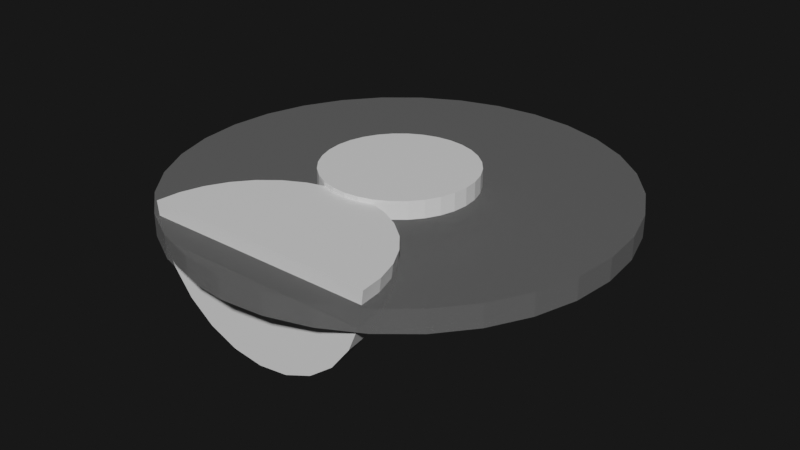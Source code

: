 # Source: Player_Icon.blend  (saved by Blender 2.90.8; exported with 4.5.12 LTS)
import bpy
from mathutils import Matrix  # noqa: F401  (used for matrix-valued properties, if any)

bpy.ops.wm.read_factory_settings(use_empty=True)
scene = bpy.context.scene
scene.name = 'Scene'

# ---- collections
col_collection = bpy.data.collections.new('Collection'); scene.collection.children.link(col_collection)

# ---- materials (node trees are filled in below, after node groups)
mat_material_001 = bpy.data.materials.new('Material.001')
mat_material_001.use_transparent_shadow = False
mat_material_002 = bpy.data.materials.new('Material.002')
mat_material_002.use_transparent_shadow = False

# ---- material node trees
mat_material_001.use_nodes = True; mat_material_001.node_tree.nodes.clear()
_N = mat_material_001.node_tree.nodes; _L = mat_material_001.node_tree.links
n0 = _N.new('ShaderNodeBsdfPrincipled'); n0.name = 'Principled BSDF'; n0.location = (10, 300)
n0.distribution = 'GGX'
n0.subsurface_method = 'BURLEY'
n0.inputs[3].default_value = 1.45
n0.inputs[4].default_value = 0.1
n0.inputs[27].default_value = (0.07658, 0.07658, 0.07658, 1.0)
n0.inputs[28].default_value = 1.0
n1 = _N.new('ShaderNodeOutputMaterial'); n1.name = 'Material Output'; n1.location = (300, 300)
_L.new(n0.outputs[0], n1.inputs[0])
n1.is_active_output = True
mat_material_002.use_nodes = True; mat_material_002.node_tree.nodes.clear()
_N = mat_material_002.node_tree.nodes; _L = mat_material_002.node_tree.links
n0 = _N.new('ShaderNodeBsdfPrincipled'); n0.name = 'Principled BSDF'; n0.location = (10, 300)
n0.distribution = 'GGX'
n0.subsurface_method = 'BURLEY'
n0.inputs[3].default_value = 1.45
n0.inputs[27].default_value = (0.0, 0.0, 0.0, 1.0)
n0.inputs[28].default_value = 1.0
n1 = _N.new('ShaderNodeOutputMaterial'); n1.name = 'Material Output'; n1.location = (300, 300)
_L.new(n0.outputs[0], n1.inputs[0])
n1.is_active_output = True

# ---- world
world_world = bpy.data.worlds.new('World'); scene.world = world_world
world_world.use_nodes = True; world_world.node_tree.nodes.clear()
_N = world_world.node_tree.nodes; _L = world_world.node_tree.links
n0 = _N.new('ShaderNodeOutputWorld'); n0.name = 'World Output'; n0.location = (300, 300)
n1 = _N.new('ShaderNodeBackground'); n1.name = 'Background'; n1.location = (10, 300)
n1.inputs[0].default_value = (0.009018, 0.009018, 0.009018, 1.0)
_L.new(n1.outputs[0], n0.inputs[0])
n0.is_active_output = True
world_world.color = (0.05088, 0.05088, 0.05088)
world_world.use_sun_shadow = False
world_world.sun_shadow_jitter_overblur = 0.0

# ---- meshes
me_cylinder = bpy.data.meshes.new('Cylinder')
me_cylinder.from_pydata([(0.0, 1.0, -1.0), (0.0, 1.0, 1.0), (0.1951, 0.9808, -1.0), (0.1951, 0.9808, 1.0), (0.3827, 0.9239, -1.0), (0.3827, 0.9239, 1.0), (0.5556, 0.8315, -1.0), (0.5556, 0.8315, 1.0), (0.7071, 0.7071, -1.0), (0.7071, 0.7071, 1.0), (0.8315, 0.5556, -1.0), (0.8315, 0.5556, 1.0), (0.9239, 0.3827, -1.0), (0.9239, 0.3827, 1.0), (0.9808, 0.1951, -1.0), (0.9808, 0.1951, 1.0), (1.0, 7.55e-08, -1.0), (1.0, 7.55e-08, 1.0), (0.9808, -0.1951, -1.0), (0.9808, -0.1951, 1.0), (0.9239, -0.3827, -1.0), (0.9239, -0.3827, 1.0), (0.8315, -0.5556, -1.0), (0.8315, -0.5556, 1.0), (0.7071, -0.7071, -1.0), (0.7071, -0.7071, 1.0), (0.5556, -0.8315, -1.0), (0.5556, -0.8315, 1.0), (0.3827, -0.9239, -1.0), (0.3827, -0.9239, 1.0), (0.1951, -0.9808, -1.0), (0.1951, -0.9808, 1.0), (-3.258e-07, -1.0, -1.0), (-3.258e-07, -1.0, 1.0), (-0.1951, -0.9808, -1.0), (-0.1951, -0.9808, 1.0), (-0.3827, -0.9239, -1.0), (-0.3827, -0.9239, 1.0), (-0.5556, -0.8315, -1.0), (-0.5556, -0.8315, 1.0), (-0.7071, -0.7071, -1.0), (-0.7071, -0.7071, 1.0), (-0.8315, -0.5556, -1.0), (-0.8315, -0.5556, 1.0), (-0.9239, -0.3827, -1.0), (-0.9239, -0.3827, 1.0), (-0.9808, -0.1951, -1.0), (-0.9808, -0.1951, 1.0), (-1.0, 9.656e-07, -1.0), (-1.0, 9.656e-07, 1.0), (-0.9808, 0.1951, -1.0), (-0.9808, 0.1951, 1.0), (-0.9239, 0.3827, -1.0), (-0.9239, 0.3827, 1.0), (-0.8315, 0.5556, -1.0), (-0.8315, 0.5556, 1.0), (-0.7071, 0.7071, -1.0), (-0.7071, 0.7071, 1.0), (-0.5556, 0.8315, -1.0), (-0.5556, 0.8315, 1.0), (-0.3827, 0.9239, -1.0), (-0.3827, 0.9239, 1.0), (-0.1951, 0.9808, -1.0), (-0.1951, 0.9808, 1.0)], [], [(0, 1, 3, 2), (2, 3, 5, 4), (4, 5, 7, 6), (6, 7, 9, 8), (8, 9, 11, 10), (10, 11, 13, 12), (12, 13, 15, 14), (14, 15, 17, 16), (16, 17, 19, 18), (18, 19, 21, 20), (20, 21, 23, 22), (22, 23, 25, 24), (24, 25, 27, 26), (26, 27, 29, 28), (28, 29, 31, 30), (30, 31, 33, 32), (32, 33, 35, 34), (34, 35, 37, 36), (36, 37, 39, 38), (38, 39, 41, 40), (40, 41, 43, 42), (42, 43, 45, 44), (44, 45, 47, 46), (46, 47, 49, 48), (48, 49, 51, 50), (50, 51, 53, 52), (52, 53, 55, 54), (54, 55, 57, 56), (56, 57, 59, 58), (58, 59, 61, 60), (3, 1, 63, 61, 59, 57, 55, 53, 51, 49, 47, 45, 43, 41, 39, 37, 35, 33, 31, 29, 27, 25, 23, 21, 19, 17, 15, 13, 11, 9, 7, 5), (60, 61, 63, 62), (62, 63, 1, 0), (0, 2, 4, 6, 8, 10, 12, 14, 16, 18, 20, 22, 24, 26, 28, 30, 32, 34, 36, 38, 40, 42, 44, 46, 48, 50, 52, 54, 56, 58, 60, 62)])
_uv = me_cylinder.uv_layers.new(name='UVMap')
_uv.uv.foreach_set('vector', [1.0, 0.5, 1.0, 1.0, 0.9688, 1.0, 0.9688, 0.5, 0.9688, 0.5, 0.9688, 1.0, 0.9375, 1.0, 0.9375, 0.5, 0.9375, 0.5, 0.9375, 1.0, 0.9062, 1.0, 0.9062, 0.5, 0.9062, 0.5, 0.9062, 1.0, 0.875, 1.0, 0.875, 0.5, 0.875, 0.5, 0.875, 1.0, 0.8438, 1.0, 0.8438, 0.5, 0.8438, 0.5, 0.8438, 1.0, 0.8125, 1.0, 0.8125, 0.5, 0.8125, 0.5, 0.8125, 1.0, 0.7812, 1.0, 0.7812, 0.5, 0.7812, 0.5, 0.7812, 1.0, 0.75, 1.0, 0.75, 0.5, 0.75, 0.5, 0.75, 1.0, 0.7188, 1.0, 0.7188, 0.5, 0.7188, 0.5, 0.7188, 1.0, 0.6875, 1.0, 0.6875, 0.5, 0.6875, 0.5, 0.6875, 1.0, 0.6562, 1.0, 0.6562, 0.5, 0.6562, 0.5, 0.6562, 1.0, 0.625, 1.0, 0.625, 0.5, 0.625, 0.5, 0.625, 1.0, 0.5938, 1.0, 0.5938, 0.5, 0.5938, 0.5, 0.5938, 1.0, 0.5625, 1.0, 0.5625, 0.5, 0.5625, 0.5, 0.5625, 1.0, 0.5312, 1.0, 0.5312, 0.5, 0.5312, 0.5, 0.5312, 1.0, 0.5, 1.0, 0.5, 0.5, 0.5, 0.5, 0.5, 1.0, 0.4688, 1.0, 0.4688, 0.5, 0.4688, 0.5, 0.4688, 1.0, 0.4375, 1.0, 0.4375, 0.5, 0.4375, 0.5, 0.4375, 1.0, 0.4062, 1.0, 0.4062, 0.5, 0.4062, 0.5, 0.4062, 1.0, 0.375, 1.0, 0.375, 0.5, 0.375, 0.5, 0.375, 1.0, 0.3438, 1.0, 0.3438, 0.5, 0.3438, 0.5, 0.3438, 1.0, 0.3125, 1.0, 0.3125, 0.5, 0.3125, 0.5, 0.3125, 1.0, 0.2812, 1.0, 0.2812, 0.5, 0.2812, 0.5, 0.2812, 1.0, 0.25, 1.0, 0.25, 0.5, 0.25, 0.5, 0.25, 1.0, 0.2188, 1.0, 0.2188, 0.5, 0.2188, 0.5, 0.2188, 1.0, 0.1875, 1.0, 0.1875, 0.5, 0.1875, 0.5, 0.1875, 1.0, 0.1562, 1.0, 0.1562, 0.5, 0.1562, 0.5, 0.1562, 1.0, 0.125, 1.0, 0.125, 0.5, 0.125, 0.5, 0.125, 1.0, 0.09375, 1.0, 0.09375, 0.5, 0.09375, 0.5, 0.09375, 1.0, 0.0625, 1.0, 0.0625, 0.5, 0.2968, 0.4854, 0.25, 0.49, 0.2032, 0.4854, 0.1582, 0.4717, 0.1167, 0.4496, 0.08029, 0.4197, 0.05045, 0.3833, 0.02827, 0.3418, 0.01461, 0.2968, 0.01, 0.25, 0.01461, 0.2032, 0.02827, 0.1582, 0.05045, 0.1167, 0.08029, 0.08029, 0.1167, 0.05045, 0.1582, 0.02827, 0.2032, 0.01461, 0.25, 0.01, 0.2968, 0.01461, 0.3418, 0.02827, 0.3833, 0.05045, 0.4197, 0.08029, 0.4496, 0.1167, 0.4717, 0.1582, 0.4854, 0.2032, 0.49, 0.25, 0.4854, 0.2968, 0.4717, 0.3418, 0.4496, 0.3833, 0.4197, 0.4197, 0.3833, 0.4496, 0.3418, 0.4717, 0.0625, 0.5, 0.0625, 1.0, 0.03125, 1.0, 0.03125, 0.5, 0.03125, 0.5, 0.03125, 1.0, 0.0, 1.0, 0.0, 0.5, 0.75, 0.49, 0.7968, 0.4854, 0.8418, 0.4717, 0.8833, 0.4496, 0.9197, 0.4197, 0.9496, 0.3833, 0.9717, 0.3418, 0.9854, 0.2968, 0.99, 0.25, 0.9854, 0.2032, 0.9717, 0.1582, 0.9496, 0.1167, 0.9197, 0.08029, 0.8833, 0.05045, 0.8418, 0.02827, 0.7968, 0.01461, 0.75, 0.01, 0.7032, 0.01461, 0.6582, 0.02827, 0.6167, 0.05045, 0.5803, 0.08029, 0.5504, 0.1167, 0.5283, 0.1582, 0.5146, 0.2032, 0.51, 0.25, 0.5146, 0.2968, 0.5283, 0.3418, 0.5504, 0.3833, 0.5803, 0.4197, 0.6167, 0.4496, 0.6582, 0.4717, 0.7032, 0.4854])
me_cylinder.materials.append(mat_material_001)
me_cylinder.use_remesh_fix_poles = True
me_cylinder.use_remesh_preserve_attributes = False
me_cylinder.use_mirror_vertex_groups = False
me_cylinder.update()
me_cylinder_001 = bpy.data.meshes.new('Cylinder.001')
me_cylinder_001.from_pydata([(0.0, -0.8768, 0.5086), (0.0, -2.442, 0.5086), (0.0, -2.442, 0.5086), (0.0, -2.442, 0.5086), (0.0, -2.442, 0.5086), (0.0, -2.442, 0.5086), (0.0, -2.442, 0.5086), (0.0, -2.442, 0.5086), (0.0, -2.442, 0.5086), (1.565, -2.442, 0.5086), (1.535, -2.136, 0.5086), (1.446, -1.843, 0.5086), (1.301, -1.572, 0.5086), (1.107, -1.335, 0.5086), (0.8694, -1.14, 0.5086), (0.5989, -0.9959, 0.5086), (0.3053, -0.9068, 0.5086), (0.0, -2.442, 0.5086), (1.773e-08, -0.8768, 0.5086), (1.511, -2.442, -2.939), (1.482, -2.136, -2.873), (1.396, -1.843, -2.677), (1.257, -1.572, -2.358), (1.069, -1.335, -1.93), (0.8397, -1.14, -1.407), (0.5784, -0.9959, -0.8109), (0.2949, -0.9068, -0.1641), (3.426e-08, -0.8768, 0.5086), (1.355, -2.442, -6.152), (1.328, -2.136, -6.024), (1.251, -1.843, -5.645), (1.126, -1.572, -5.029), (0.9578, -1.335, -4.201), (0.7525, -1.14, -3.192), (0.5183, -0.9959, -2.04), (0.2642, -0.9068, -0.7908), (4.844e-08, -0.8768, 0.5086), (1.105, -2.442, -8.908), (1.084, -2.136, -8.727), (1.021, -1.843, -8.192), (0.9188, -1.572, -7.321), (0.7814, -1.335, -6.15), (0.6139, -1.14, -4.723), (0.4229, -0.9959, -3.095), (0.2156, -0.9068, -1.329), (5.93e-08, -0.8768, 0.5086), (0.7799, -2.442, -11.02), (0.7649, -2.136, -10.8), (0.7206, -1.843, -10.14), (0.6485, -1.572, -9.078), (0.5515, -1.335, -7.644), (0.4333, -1.14, -5.897), (0.2985, -0.9959, -3.904), (0.1522, -0.9068, -1.741), (6.611e-08, -0.8768, 0.5086), (0.4015, -2.442, -12.35), (0.3938, -2.136, -12.1), (0.3709, -1.843, -11.37), (0.3338, -1.572, -10.18), (0.2839, -1.335, -8.58), (0.2231, -1.14, -6.633), (0.1537, -0.9959, -4.41), (0.07833, -0.9068, -1.999), (6.84e-08, -0.8768, 0.5086), (-0.004363, -2.442, -12.79), (-0.004279, -2.136, -12.53), (-0.004031, -1.843, -11.78), (-0.003628, -1.572, -10.55), (-0.003085, -1.335, -8.895), (-0.002424, -1.14, -6.88), (-0.00167, -0.9959, -4.581), (-0.0008511, -0.9068, -2.086), (6.601e-08, -0.8768, 0.5086), (-0.4099, -2.442, -12.33), (-0.4021, -2.136, -12.08), (-0.3787, -1.843, -11.35), (-0.3409, -1.572, -10.16), (-0.2899, -1.335, -8.567), (-0.2277, -1.14, -6.622), (-0.1569, -0.9959, -4.403), (-0.07997, -0.9068, -1.995), (5.911e-08, -0.8768, 0.5086), (-0.7875, -2.442, -10.98), (-0.7723, -2.136, -10.76), (-0.7275, -1.843, -10.11), (-0.6548, -1.572, -9.047), (-0.5568, -1.335, -7.618), (-0.4375, -1.14, -5.876), (-0.3014, -0.9959, -3.889), (-0.1536, -0.9068, -1.734), (4.817e-08, -0.8768, 0.5086), (-1.111, -2.442, -8.856), (-1.09, -2.136, -8.676), (-1.027, -1.843, -8.143), (-0.9239, -1.572, -7.278), (-0.7857, -1.335, -6.113), (-0.6173, -1.14, -4.694), (-0.4252, -0.9959, -3.075), (-0.2168, -0.9068, -1.318), (3.393e-08, -0.8768, 0.5086), (-1.359, -2.442, -6.087), (-1.333, -2.136, -5.961), (-1.255, -1.843, -5.585), (-1.13, -1.572, -4.976), (-0.9609, -1.335, -4.155), (-0.7549, -1.14, -3.156), (-0.52, -0.9959, -2.016), (-0.2651, -0.9068, -0.7782), (1.737e-08, -0.8768, 0.5086), (-1.514, -2.442, -2.868), (-1.485, -2.136, -2.803), (-1.398, -1.843, -2.611), (-1.259, -1.572, -2.299), (-1.07, -1.335, -1.879), (-0.8409, -1.14, -1.367), (-0.5792, -0.9959, -0.7835), (-0.2953, -0.9068, -0.1501), (-3.814e-10, -0.8768, 0.5086), (-1.565, -2.442, 0.5827), (-1.535, -2.136, 0.5813), (-1.446, -1.843, 0.5771), (-1.301, -1.572, 0.5702), (-1.107, -1.335, 0.561), (-0.8694, -1.14, 0.5498), (-0.5988, -0.9959, 0.5369), (-0.3053, -0.9068, 0.523), (0.0, -2.442, 0.5086), (0.0, -2.442, 0.5086), (0.0, -2.442, 0.5086), (0.0, -2.442, 0.5086), (0.0, -2.442, 0.5086), (0.0, -2.442, 0.5086), (0.0, -2.442, 0.5086), (0.0, -2.442, 0.5086), (0.0, -2.442, 0.5086), (0.0, -2.442, 0.5086), (0.0, -2.442, 0.5086), (0.0, -2.442, 0.5086), (0.0, -2.442, 0.5086), (0.0, -2.442, 0.5086), (0.0, -2.442, 0.5086), (0.0, -2.442, 0.5086), (0.0, -2.442, 0.5086), (0.0, -2.442, 0.5086), (0.0, -2.442, 0.5086), (0.0, -2.442, 0.5086), (0.0, -2.442, 0.5086), (0.0, -2.442, 0.5086), (0.0, -2.442, 0.5086), (0.0, -2.442, 0.5086), (0.0, 1.0, -1.0), (0.0, 1.0, 1.0), (0.1951, 0.9808, -1.0), (0.1951, 0.9808, 1.0), (0.3827, 0.9239, -1.0), (0.3827, 0.9239, 1.0), (0.5556, 0.8315, -1.0), (0.5556, 0.8315, 1.0), (0.7071, 0.7071, -1.0), (0.7071, 0.7071, 1.0), (0.8315, 0.5556, -1.0), (0.8315, 0.5556, 1.0), (0.9239, 0.3827, -1.0), (0.9239, 0.3827, 1.0), (0.9808, 0.1951, -1.0), (0.9808, 0.1951, 1.0), (1.0, 7.55e-08, -1.0), (1.0, 7.55e-08, 1.0), (0.9808, -0.1951, -1.0), (0.9808, -0.1951, 1.0), (0.9239, -0.3827, -1.0), (0.9239, -0.3827, 1.0), (0.8315, -0.5556, -1.0), (0.8315, -0.5556, 1.0), (0.7071, -0.7071, -1.0), (0.7071, -0.7071, 1.0), (0.5556, -0.8315, -1.0), (0.5556, -0.8315, 1.0), (0.3827, -0.9239, -1.0), (0.3827, -0.9239, 1.0), (0.1951, -0.9808, -1.0), (0.1951, -0.9808, 1.0), (-3.258e-07, -1.0, -1.0), (-3.258e-07, -1.0, 1.0), (-0.1951, -0.9808, -1.0), (-0.1951, -0.9808, 1.0), (-0.3827, -0.9239, -1.0), (-0.3827, -0.9239, 1.0), (-0.5556, -0.8315, -1.0), (-0.5556, -0.8315, 1.0), (-0.7071, -0.7071, -1.0), (-0.7071, -0.7071, 1.0), (-0.8315, -0.5556, -1.0), (-0.8315, -0.5556, 1.0), (-0.9239, -0.3827, -1.0), (-0.9239, -0.3827, 1.0), (-0.9808, -0.1951, -1.0), (-0.9808, -0.1951, 1.0), (-1.0, 9.656e-07, -1.0), (-1.0, 9.656e-07, 1.0), (-0.9808, 0.1951, -1.0), (-0.9808, 0.1951, 1.0), (-0.9239, 0.3827, -1.0), (-0.9239, 0.3827, 1.0), (-0.8315, 0.5556, -1.0), (-0.8315, 0.5556, 1.0), (-0.7071, 0.7071, -1.0), (-0.7071, 0.7071, 1.0), (-0.5556, 0.8315, -1.0), (-0.5556, 0.8315, 1.0), (-0.3827, 0.9239, -1.0), (-0.3827, 0.9239, 1.0), (-0.1951, 0.9808, -1.0), (-0.1951, 0.9808, 1.0), (-0.3659, -0.929, -0.3076), (-0.3721, -0.9271, 0.5262), (-0.2967, -0.95, 0.5226), (-3.514e-10, -1.0, 0.5086), (-0.1951, -0.9808, 0.5178), (0.3656, -0.9291, -0.3256), (0.3721, -0.9271, 0.5086), (0.2967, -0.95, 0.5086), (0.1951, -0.9808, 0.5086), (0.0, -1.0, 0.5086), (0.2453, -0.9068, -1.0), (0.177, -0.9014, -1.0), (0.102, -0.8969, -1.0), (0.04712, -0.8948, -1.0), (-0.0004949, -0.8942, -1.0), (-0.04818, -0.8949, -1.0), (-0.1034, -0.897, -1.0), (-0.179, -0.9016, -1.0), (-0.2453, -0.9068, -1.0), (-0.3498, -0.9338, -1.0), (-0.3108, -0.9228, -1.0), (0.3068, -0.9217, -1.0), (0.3497, -0.9339, -1.0), (-3.514e-10, -1.0, 0.5086), (-3.436e-10, -1.0, 0.5086), (-3.434e-10, -1.0, 0.5086), (0.3697, -0.9278, 0.1974), (0.0, -1.0, 0.5086), (-0.3549, -0.9323, -0.7797), (0.0, -1.0, 0.5086), (-0.3683, -0.9282, 0.01511), (-0.2806, -0.9154, -1.0), (0.3545, -0.9324, -0.7966)], [(238, 239), (237, 222), (223, 237)], [(0, 243, 217, 8, 17, 221, 16), (15, 1, 2, 14), (13, 3, 4, 12), (11, 5, 6, 10), (16, 221, 220), (14, 2, 3, 13), (12, 4, 5, 11), (10, 6, 7, 9), (16, 26, 18, 0), (14, 24, 25, 15), (12, 22, 23, 13), (10, 20, 21, 11), (15, 25, 219, 220), (13, 23, 24, 14), (11, 21, 22, 12), (9, 19, 20, 10), (20, 29, 30, 21), (25, 34, 235, 236, 219), (23, 32, 33, 24), (21, 30, 31, 22), (19, 28, 29, 20), (26, 35, 27, 18), (24, 33, 34, 25), (22, 31, 32, 23), (34, 43, 44, 224, 235), (32, 41, 42, 33), (30, 39, 40, 31), (28, 37, 38, 29), (35, 224, 225, 36, 27), (33, 42, 43, 34), (31, 40, 41, 32), (29, 38, 39, 30), (37, 46, 47, 38), (44, 53, 226, 225), (42, 51, 52, 43), (40, 49, 50, 41), (38, 47, 48, 39), (43, 52, 53, 44), (41, 50, 51, 42), (39, 48, 49, 40), (51, 60, 61, 52), (49, 58, 59, 50), (47, 56, 57, 48), (52, 61, 62, 53), (50, 59, 60, 51), (48, 57, 58, 49), (46, 55, 56, 47), (53, 62, 227, 226), (61, 70, 71, 62), (59, 68, 69, 60), (57, 66, 67, 58), (55, 64, 65, 56), (62, 71, 228, 227), (60, 69, 70, 61), (58, 67, 68, 59), (56, 65, 66, 57), (68, 77, 78, 69), (66, 75, 76, 67), (64, 73, 74, 65), (71, 80, 229, 228), (69, 78, 79, 70), (67, 76, 77, 68), (65, 74, 75, 66), (70, 79, 80, 71), (80, 89, 230, 229), (78, 87, 88, 79), (76, 85, 86, 77), (74, 83, 84, 75), (79, 88, 89, 80), (77, 86, 87, 78), (75, 84, 85, 76), (73, 82, 83, 74), (85, 94, 95, 86), (83, 92, 93, 84), (88, 97, 98, 89), (86, 95, 96, 87), (84, 93, 94, 85), (82, 91, 92, 83), (89, 98, 231, 230), (87, 96, 97, 88), (97, 106, 234, 232, 98), (95, 104, 105, 96), (93, 102, 103, 94), (91, 100, 101, 92), (98, 232, 231), (96, 105, 106, 97), (94, 103, 104, 95), (92, 101, 102, 93), (102, 111, 112, 103), (100, 109, 110, 101), (107, 116, 108, 99), (105, 114, 115, 106), (103, 112, 113, 104), (101, 110, 111, 102), (106, 115, 214, 233, 234), (104, 113, 114, 105), (116, 125, 117, 108), (114, 123, 124, 115), (112, 121, 122, 113), (110, 119, 120, 111), (115, 124, 215, 214), (113, 122, 123, 114), (111, 120, 121, 112), (109, 118, 119, 110), (119, 128, 129, 120), (124, 133, 134, 216, 215), (122, 131, 132, 123), (120, 129, 130, 121), (118, 127, 128, 119), (125, 216, 218, 217, 117), (123, 132, 133, 124), (121, 130, 131, 122), (7, 135, 136, 9), (37, 139, 140, 46), (9, 136, 137, 19), (46, 140, 141, 55), (73, 143, 144, 82), (19, 137, 138, 28), (82, 144, 145, 91), (109, 147, 148, 118), (100, 146, 147, 109), (55, 141, 142, 64), (64, 142, 143, 73), (118, 148, 149, 127), (28, 138, 139, 37), (91, 145, 146, 100), (150, 151, 153, 152), (152, 153, 155, 154), (154, 155, 157, 156), (156, 157, 159, 158), (158, 159, 161, 160), (160, 161, 163, 162), (162, 163, 165, 164), (164, 165, 167, 166), (166, 167, 169, 168), (168, 169, 171, 170), (170, 171, 173, 172), (172, 173, 175, 174), (174, 175, 177, 176), (176, 177, 179, 178), (178, 179, 181, 222, 221, 220, 240, 219, 246, 236), (180, 222, 223, 238, 217, 237, 182), (182, 237, 217, 218, 184), (184, 218, 216, 215, 244, 214, 242, 233), (186, 187, 189, 188), (188, 189, 191, 190), (190, 191, 193, 192), (192, 193, 195, 194), (194, 195, 197, 196), (196, 197, 199, 198), (198, 199, 201, 200), (200, 201, 203, 202), (202, 203, 205, 204), (204, 205, 207, 206), (206, 207, 209, 208), (208, 209, 211, 210), (153, 151, 213, 211, 209, 207, 205, 203, 201, 199, 197, 195, 193, 191, 189, 187, 185, 183, 181, 179, 177, 175, 173, 171, 169, 167, 165, 163, 161, 159, 157, 155), (210, 211, 213, 212), (212, 213, 151, 150), (150, 152, 154, 156, 158, 160, 162, 164, 166, 168, 170, 172, 174, 176, 178, 236, 235, 224, 225, 226, 227, 228, 229, 230, 231, 232, 234, 233, 186, 188, 190, 192, 194, 196, 198, 200, 202, 204, 206, 208, 210, 212), (233, 234, 245, 232, 231, 230, 229, 228, 227, 226, 225, 224, 235, 236, 180, 182, 184), (236, 246, 219, 240, 220, 221, 222, 180), (233, 242, 214, 244, 215, 216, 218, 185, 187, 186), (223, 222, 181, 183), (218, 217, 238, 223, 183, 185), (234, 232, 245), (231, 90, 81, 230), (232, 107, 99, 90, 231), (224, 44, 225), (224, 35, 235), (227, 54, 45, 226), (235, 35, 26, 219, 236), (216, 134, 126, 241, 217, 218), (234, 107, 232), (230, 81, 72, 229), (214, 116, 107, 234, 233), (229, 72, 63, 228), (215, 125, 116, 214), (226, 45, 36, 225), (216, 125, 215), (219, 26, 16, 220), (221, 17, 1, 15, 220), (228, 63, 54, 227)])
_uv = me_cylinder_001.uv_layers.new(name='UVMap')
_uv.uv.foreach_set('vector', [0.0, 0.0, 0.0, 0.0, 0.0, 0.0, 0.0, 0.0, 0.0, 0.0, 0.0, 0.0, 0.0, 0.0, 0.0, 0.0, 0.0, 0.0, 0.0, 0.0, 0.0, 0.0, 0.0, 0.0, 0.0, 0.0, 0.0, 0.0, 0.0, 0.0, 0.0, 0.0, 0.0, 0.0, 0.0, 0.0, 0.0, 0.0, 0.0, 0.0, 0.0, 0.0, 0.0, 0.0, 0.0, 0.0, 0.0, 0.0, 0.0, 0.0, 0.0, 0.0, 0.0, 0.0, 0.0, 0.0, 0.0, 0.0, 0.0, 0.0, 0.0, 0.0, 0.0, 0.0, 0.0, 0.0, 0.0, 0.0, 0.0, 0.0, 0.0, 0.0, 0.0, 0.0, 0.0, 0.0, 0.0, 0.0, 0.0, 0.0, 0.0, 0.0, 0.0, 0.0, 0.0, 0.0, 0.0, 0.0, 0.0, 0.0, 0.0, 0.0, 0.0, 0.0, 0.0, 0.0, 0.0, 0.0, 0.0, 0.0, 0.0, 0.0, 0.0, 0.0, 0.0, 0.0, 0.0, 0.0, 0.0, 0.0, 0.0, 0.0, 0.0, 0.0, 0.0, 0.0, 0.0, 0.0, 0.0, 0.0, 0.0, 0.0, 0.0, 0.0, 0.0, 0.0, 0.0, 0.0, 0.0, 0.0, 0.0, 0.0, 0.0, 0.0, 0.0, 0.0, 0.0, 0.0, 0.0, 0.0, 0.0, 0.0, 0.0, 0.0, 0.0, 0.0, 0.0, 0.0, 0.0, 0.0, 0.0, 0.0, 0.0, 0.0, 0.0, 0.0, 0.0, 0.0, 0.0, 0.0, 0.0, 0.0, 0.0, 0.0, 0.0, 0.0, 0.0, 0.0, 0.0, 0.0, 0.0, 0.0, 0.0, 0.0, 0.0, 0.0, 0.0, 0.0, 0.0, 0.0, 0.0, 0.0, 0.0, 0.0, 0.0, 0.0, 0.0, 0.0, 0.0, 0.0, 0.0, 0.0, 0.0, 0.0, 0.0, 0.0, 0.0, 0.0, 0.0, 0.0, 0.0, 0.0, 0.0, 0.0, 0.0, 0.0, 0.0, 0.0, 0.0, 0.0, 0.0, 0.0, 0.0, 0.0, 0.0, 0.0, 0.0, 0.0, 0.0, 0.0, 0.0, 0.0, 0.0, 0.0, 0.0, 0.0, 0.0, 0.0, 0.0, 0.0, 0.0, 0.0, 0.0, 0.0, 0.0, 0.0, 0.0, 0.0, 0.0, 0.0, 0.0, 0.0, 0.0, 0.0, 0.0, 0.0, 0.0, 0.0, 0.0, 0.0, 0.0, 0.0, 0.0, 0.0, 0.0, 0.0, 0.0, 0.0, 0.0, 0.0, 0.0, 0.0, 0.0, 0.0, 0.0, 0.0, 0.0, 0.0, 0.0, 0.0, 0.0, 0.0, 0.0, 0.0, 0.0, 0.0, 0.0, 0.0, 0.0, 0.0, 0.0, 0.0, 0.0, 0.0, 0.0, 0.0, 0.0, 0.0, 0.0, 0.0, 0.0, 0.0, 0.0, 0.0, 0.0, 0.0, 0.0, 0.0, 0.0, 0.0, 0.0, 0.0, 0.0, 0.0, 0.0, 0.0, 0.0, 0.0, 0.0, 0.0, 0.0, 0.0, 0.0, 0.0, 0.0, 0.0, 0.0, 0.0, 0.0, 0.0, 0.0, 0.0, 0.0, 0.0, 0.0, 0.0, 0.0, 0.0, 0.0, 0.0, 0.0, 0.0, 0.0, 0.0, 0.0, 0.0, 0.0, 0.0, 0.0, 0.0, 0.0, 0.0, 0.0, 0.0, 0.0, 0.0, 0.0, 0.0, 0.0, 0.0, 0.0, 0.0, 0.0, 0.0, 0.0, 0.0, 0.0, 0.0, 0.0, 0.0, 0.0, 0.0, 0.0, 0.0, 0.0, 0.0, 0.0, 0.0, 0.0, 0.0, 0.0, 0.0, 0.0, 0.0, 0.0, 0.0, 0.0, 0.0, 0.0, 0.0, 0.0, 0.0, 0.0, 0.0, 0.0, 0.0, 0.0, 0.0, 0.0, 0.0, 0.0, 0.0, 0.0, 0.0, 0.0, 0.0, 0.0, 0.0, 0.0, 0.0, 0.0, 0.0, 0.0, 0.0, 0.0, 0.0, 0.0, 0.0, 0.0, 0.0, 0.0, 0.0, 0.0, 0.0, 0.0, 0.0, 0.0, 0.0, 0.0, 0.0, 0.0, 0.0, 0.0, 0.0, 0.0, 0.0, 0.0, 0.0, 0.0, 0.0, 0.0, 0.0, 0.0, 0.0, 0.0, 0.0, 0.0, 0.0, 0.0, 0.0, 0.0, 0.0, 0.0, 0.0, 0.0, 0.0, 0.0, 0.0, 0.0, 0.0, 0.0, 0.0, 0.0, 0.0, 0.0, 0.0, 0.0, 0.0, 0.0, 0.0, 0.0, 0.0, 0.0, 0.0, 0.0, 0.0, 0.0, 0.0, 0.0, 0.0, 0.0, 0.0, 0.0, 0.0, 0.0, 0.0, 0.0, 0.0, 0.0, 0.0, 0.0, 0.0, 0.0, 0.0, 0.0, 0.0, 0.0, 0.0, 0.0, 0.0, 0.0, 0.0, 0.0, 0.0, 0.0, 0.0, 0.0, 0.0, 0.0, 0.0, 0.0, 0.0, 0.0, 0.0, 0.0, 0.0, 0.0, 0.0, 0.0, 0.0, 0.0, 0.0, 0.0, 0.0, 0.0, 0.0, 0.0, 0.0, 0.0, 0.0, 0.0, 0.0, 0.0, 0.0, 0.0, 0.0, 0.0, 0.0, 0.0, 0.0, 0.0, 0.0, 0.0, 0.0, 0.0, 0.0, 0.0, 0.0, 0.0, 0.0, 0.0, 0.0, 0.0, 0.0, 0.0, 0.0, 0.0, 0.0, 0.0, 0.0, 0.0, 0.0, 0.0, 0.0, 0.0, 0.0, 0.0, 0.0, 0.0, 0.0, 0.0, 0.0, 0.0, 0.0, 0.0, 0.0, 0.0, 0.0, 0.0, 0.0, 0.0, 0.0, 0.0, 0.0, 0.0, 0.0, 0.0, 0.0, 0.0, 0.0, 0.0, 0.0, 0.0, 0.0, 0.0, 0.0, 0.0, 0.0, 0.0, 0.0, 0.0, 0.0, 0.0, 0.0, 0.0, 0.0, 0.0, 0.0, 0.0, 0.0, 0.0, 0.0, 0.0, 0.0, 0.0, 0.0, 0.0, 0.0, 0.0, 0.0, 0.0, 0.0, 0.0, 0.0, 0.0, 0.0, 0.0, 0.0, 0.0, 0.0, 0.0, 0.0, 0.0, 0.0, 0.0, 0.0, 0.0, 0.0, 0.0, 0.0, 0.0, 0.0, 0.0, 0.0, 0.0, 0.0, 0.0, 0.0, 0.0, 0.0, 0.0, 0.0, 0.0, 0.0, 0.0, 0.0, 0.0, 0.0, 0.0, 0.0, 0.0, 0.0, 0.0, 0.0, 0.0, 0.0, 0.0, 0.0, 0.0, 0.0, 0.0, 0.0, 0.0, 0.0, 0.0, 0.0, 0.0, 0.0, 0.0, 0.0, 0.0, 0.0, 0.0, 0.0, 0.0, 0.0, 0.0, 0.0, 0.0, 0.0, 0.0, 0.0, 0.0, 0.0, 0.0, 0.0, 0.0, 0.0, 0.0, 0.0, 0.0, 0.0, 0.0, 0.0, 0.0, 0.0, 0.0, 0.0, 0.0, 0.0, 0.0, 0.0, 0.0, 0.0, 0.0, 0.0, 0.0, 0.0, 0.0, 0.0, 0.0, 0.0, 0.0, 0.0, 0.0, 0.0, 0.0, 0.0, 0.0, 0.0, 0.0, 0.0, 0.0, 0.0, 0.0, 0.0, 0.0, 0.0, 0.0, 0.0, 0.0, 0.0, 0.0, 0.0, 0.0, 0.0, 0.0, 0.0, 0.0, 0.0, 0.0, 0.0, 0.0, 0.0, 0.0, 0.0, 0.0, 0.0, 0.0, 0.0, 0.0, 0.0, 0.0, 0.0, 0.0, 0.0, 0.0, 0.0, 0.0, 0.0, 0.0, 0.0, 0.0, 0.0, 0.0, 0.0, 0.0, 0.0, 0.0, 0.0, 0.0, 0.0, 0.0, 0.0, 0.0, 0.0, 0.0, 0.0, 0.0, 0.0, 0.0, 0.0, 0.0, 0.0, 0.0, 0.0, 0.0, 0.0, 0.0, 0.0, 0.0, 0.0, 0.0, 0.0, 0.0, 0.0, 0.0, 0.0, 0.0, 0.0, 0.0, 0.0, 0.0, 0.0, 0.0, 0.0, 0.0, 0.0, 0.0, 0.0, 0.0, 0.0, 0.0, 0.0, 0.0, 0.0, 0.0, 0.0, 0.0, 0.0, 0.0, 0.0, 0.0, 0.0, 0.0, 0.0, 0.0, 0.0, 0.0, 0.0, 0.0, 0.0, 0.0, 0.0, 0.0, 0.0, 0.0, 0.0, 0.0, 0.0, 0.0, 0.0, 0.0, 0.0, 0.0, 0.0, 0.0, 0.0, 0.0, 0.0, 0.0, 0.0, 0.0, 0.0, 0.0, 0.0, 0.0, 0.0, 0.0, 0.0, 0.0, 0.0, 0.0, 0.0, 0.0, 0.0, 0.0, 0.0, 0.0, 0.0, 0.0, 0.0, 0.0, 0.0, 0.0, 0.0, 0.0, 0.0, 0.0, 0.0, 0.0, 0.0, 0.0, 0.0, 0.0, 0.0, 0.0, 0.0, 0.0, 0.0, 0.0, 0.0, 0.0, 0.0, 0.0, 0.0, 0.0, 0.0, 0.0, 0.0, 0.0, 0.0, 0.0, 0.0, 0.0, 0.0, 0.0, 0.0, 0.0, 0.0, 0.0, 0.0, 0.0, 0.0, 0.0, 0.0, 0.0, 0.0, 0.0, 0.0, 0.0, 0.0, 0.0, 0.0, 0.0, 0.0, 0.0, 0.0, 0.0, 0.0, 0.0, 0.0, 0.0, 0.0, 0.0, 0.0, 0.0, 0.0, 0.0, 0.0, 0.0, 0.0, 0.0, 0.0, 0.0, 0.0, 0.0, 0.0, 0.0, 0.0, 0.0, 0.0, 0.0, 0.0, 0.0, 0.0, 0.0, 0.0, 0.0, 0.0, 0.0, 0.0, 0.0, 0.0, 0.0, 0.0, 0.0, 0.0, 0.0, 0.0, 0.0, 0.0, 0.0, 0.0, 0.0, 0.0, 0.0, 0.0, 0.0, 0.0, 0.0, 0.0, 0.0, 0.0, 0.0, 0.0, 0.0, 0.0, 0.0, 0.0, 0.0, 0.0, 0.0, 0.0, 0.0, 0.0, 0.0, 0.0, 0.0, 0.0, 0.0, 0.0, 0.0, 0.0, 0.0, 0.0, 0.0, 0.0, 0.0, 0.0, 0.0, 0.0, 0.0, 0.0, 0.0, 0.0, 0.0, 0.0, 0.0, 0.0, 0.0, 0.0, 0.0, 0.0, 1.0, 0.5, 1.0, 1.0, 0.9688, 1.0, 0.9688, 0.5, 0.9688, 0.5, 0.9688, 1.0, 0.9375, 1.0, 0.9375, 0.5, 0.9375, 0.5, 0.9375, 1.0, 0.9062, 1.0, 0.9062, 0.5, 0.9062, 0.5, 0.9062, 1.0, 0.875, 1.0, 0.875, 0.5, 0.875, 0.5, 0.875, 1.0, 0.8438, 1.0, 0.8438, 0.5, 0.8438, 0.5, 0.8438, 1.0, 0.8125, 1.0, 0.8125, 0.5, 0.8125, 0.5, 0.8125, 1.0, 0.7812, 1.0, 0.7812, 0.5, 0.7812, 0.5, 0.7812, 1.0, 0.75, 1.0, 0.75, 0.5, 0.75, 0.5, 0.75, 1.0, 0.7188, 1.0, 0.7188, 0.5, 0.7188, 0.5, 0.7188, 1.0, 0.6875, 1.0, 0.6875, 0.5, 0.6875, 0.5, 0.6875, 1.0, 0.6562, 1.0, 0.6562, 0.5, 0.6562, 0.5, 0.6562, 1.0, 0.625, 1.0, 0.625, 0.5, 0.625, 0.5, 0.625, 1.0, 0.5938, 1.0, 0.5938, 0.5, 0.5938, 0.5, 0.5938, 1.0, 0.5625, 1.0, 0.5625, 0.5, 0.5625, 0.5, 0.5625, 1.0, 0.5312, 1.0, 0.5312, 0.8771, 0.5482, 0.8771, 0.5607, 0.8771, 0.5603, 0.7994, 0.5597, 0.6686, 0.5578, 0.5509, 0.557, 0.5, 0.5312, 0.5, 0.5312, 0.8771, 0.5, 0.8771, 0.5, 0.8771, 0.5, 0.8771, 0.5, 0.8771, 0.5, 0.5, 0.5, 0.5, 0.5, 0.8771, 0.5, 0.8771, 0.4688, 0.8794, 0.4688, 0.5, 0.4688, 0.5, 0.4688, 0.8794, 0.4518, 0.8807, 0.4393, 0.8815, 0.4399, 0.7538, 0.4403, 0.6731, 0.4421, 0.5551, 0.443, 0.5, 0.4375, 0.5, 0.4375, 1.0, 0.4062, 1.0, 0.4062, 0.5, 0.4062, 0.5, 0.4062, 1.0, 0.375, 1.0, 0.375, 0.5, 0.375, 0.5, 0.375, 1.0, 0.3438, 1.0, 0.3438, 0.5, 0.3438, 0.5, 0.3438, 1.0, 0.3125, 1.0, 0.3125, 0.5, 0.3125, 0.5, 0.3125, 1.0, 0.2812, 1.0, 0.2812, 0.5, 0.2812, 0.5, 0.2812, 1.0, 0.25, 1.0, 0.25, 0.5, 0.25, 0.5, 0.25, 1.0, 0.2188, 1.0, 0.2188, 0.5, 0.2188, 0.5, 0.2188, 1.0, 0.1875, 1.0, 0.1875, 0.5, 0.1875, 0.5, 0.1875, 1.0, 0.1562, 1.0, 0.1562, 0.5, 0.1562, 0.5, 0.1562, 1.0, 0.125, 1.0, 0.125, 0.5, 0.125, 0.5, 0.125, 1.0, 0.09375, 1.0, 0.09375, 0.5, 0.09375, 0.5, 0.09375, 1.0, 0.0625, 1.0, 0.0625, 0.5, 0.2968, 0.4854, 0.25, 0.49, 0.2032, 0.4854, 0.1582, 0.4717, 0.1167, 0.4496, 0.08029, 0.4197, 0.05045, 0.3833, 0.02827, 0.3418, 0.01461, 0.2968, 0.01, 0.25, 0.01461, 0.2032, 0.02827, 0.1582, 0.05045, 0.1167, 0.08029, 0.08029, 0.1167, 0.05045, 0.1582, 0.02827, 0.2032, 0.01461, 0.25, 0.01, 0.2968, 0.01461, 0.3418, 0.02827, 0.3833, 0.05045, 0.4197, 0.08029, 0.4496, 0.1167, 0.4717, 0.1582, 0.4854, 0.2032, 0.49, 0.25, 0.4854, 0.2968, 0.4717, 0.3418, 0.4496, 0.3833, 0.4197, 0.4197, 0.3833, 0.4496, 0.3418, 0.4717, 0.0625, 0.5, 0.0625, 1.0, 0.03125, 1.0, 0.03125, 0.5, 0.03125, 0.5, 0.03125, 1.0, 0.0, 1.0, 0.0, 0.5, 0.75, 0.49, 0.7968, 0.4854, 0.8418, 0.4717, 0.8833, 0.4496, 0.9197, 0.4197, 0.9496, 0.3833, 0.9717, 0.3418, 0.9854, 0.2968, 0.99, 0.25, 0.9854, 0.2032, 0.9717, 0.1582, 0.9496, 0.1167, 0.9197, 0.08029, 0.8833, 0.05045, 0.8418, 0.02827, 0.8339, 0.02587, 0.8236, 0.02878, 0.8089, 0.03236, 0.7925, 0.03365, 0.7745, 0.03474, 0.7613, 0.03524, 0.7499, 0.03538, 0.7384, 0.03523, 0.7252, 0.03472, 0.707, 0.03362, 0.6911, 0.03236, 0.6754, 0.02853, 0.666, 0.02588, 0.6582, 0.02827, 0.6167, 0.05045, 0.5803, 0.08029, 0.5504, 0.1167, 0.5283, 0.1582, 0.5146, 0.2032, 0.51, 0.25, 0.5146, 0.2968, 0.5283, 0.3418, 0.5504, 0.3833, 0.5803, 0.4197, 0.6167, 0.4496, 0.6582, 0.4717, 0.7032, 0.4854, 0.666, 0.02588, 0.6754, 0.02853, 0.6827, 0.0303, 0.6911, 0.03236, 0.707, 0.03362, 0.7252, 0.03472, 0.7384, 0.03523, 0.7499, 0.03538, 0.7613, 0.03524, 0.7745, 0.03474, 0.7925, 0.03365, 0.8089, 0.03236, 0.8236, 0.02878, 0.8339, 0.02587, 0.7968, 0.01461, 0.75, 0.01, 0.7032, 0.01461, 0.557, 0.5, 0.5578, 0.5509, 0.5597, 0.6686, 0.5603, 0.7994, 0.5607, 0.8771, 0.5482, 0.8771, 0.5312, 0.8771, 0.5312, 0.5, 0.443, 0.5, 0.4421, 0.5551, 0.4403, 0.6731, 0.4399, 0.7538, 0.4393, 0.8815, 0.4518, 0.8807, 0.4688, 0.8794, 0.4688, 1.0, 0.4375, 1.0, 0.4375, 0.5, 0.5, 0.8771, 0.5312, 0.8771, 0.5312, 1.0, 0.5, 1.0, 0.4688, 0.8794, 0.5, 0.8771, 0.5, 0.8771, 0.5, 0.8771, 0.5, 1.0, 0.4688, 1.0, 0.6754, 0.02853, 0.6911, 0.03236, 0.6827, 0.0303, 0.0, 0.0, 0.0, 0.0, 0.0, 0.0, 0.0, 0.0, 0.0, 0.0, 0.0, 0.0, 0.0, 0.0, 0.0, 0.0, 0.0, 0.0, 0.0, 0.0, 0.0, 0.0, 0.0, 0.0, 0.0, 0.0, 0.0, 0.0, 0.0, 0.0, 0.0, 0.0, 0.0, 0.0, 0.0, 0.0, 0.0, 0.0, 0.0, 0.0, 0.0, 0.0, 0.0, 0.0, 0.0, 0.0, 0.0, 0.0, 0.0, 0.0, 0.0, 0.0, 0.0, 0.0, 0.0, 0.0, 0.0, 0.0, 0.0, 0.0, 0.0, 0.0, 0.0, 0.0, 0.0, 0.0, 0.0, 0.0, 0.0, 0.0, 0.0, 0.0, 0.0, 0.0, 0.0, 0.0, 0.0, 0.0, 0.0, 0.0, 0.0, 0.0, 0.0, 0.0, 0.0, 0.0, 0.0, 0.0, 0.0, 0.0, 0.0, 0.0, 0.0, 0.0, 0.0, 0.0, 0.0, 0.0, 0.0, 0.0, 0.0, 0.0, 0.0, 0.0, 0.0, 0.0, 0.0, 0.0, 0.0, 0.0, 0.0, 0.0, 0.0, 0.0, 0.0, 0.0, 0.0, 0.0, 0.0, 0.0, 0.0, 0.0, 0.0, 0.0, 0.0, 0.0, 0.0, 0.0, 0.0, 0.0, 0.0, 0.0, 0.0, 0.0, 0.0, 0.0, 0.0, 0.0, 0.0, 0.0])
me_cylinder_001.materials.append(mat_material_002)
me_cylinder_001.use_remesh_fix_poles = True
me_cylinder_001.use_remesh_preserve_attributes = False
me_cylinder_001.use_mirror_vertex_groups = False
me_cylinder_001.update()

# ---- objects
ob_cylinder = bpy.data.objects.new('Cylinder', me_cylinder)
ob_cylinder_001 = bpy.data.objects.new('Cylinder.001', me_cylinder_001)

# ---- transforms, parenting, visibility, modifiers, constraints
ob_cylinder.location = (0.0, 0.0, 0.0)
ob_cylinder.scale = (1.0, 1.0, 0.05)
ob_cylinder.lineart.crease_threshold = 0.0
ob_cylinder_001.location = (0.0, 0.0, 0.08966)
ob_cylinder_001.scale = (0.3399, 0.3399, 0.04)
ob_cylinder_001.lineart.crease_threshold = 0.0

# ---- collection membership
col_collection.objects.link(ob_cylinder)
col_collection.objects.link(ob_cylinder_001)

# ---- scene / render settings (as saved in the file)
scene.frame_start = 1; scene.frame_end = 250; scene.frame_set(11)
scene.render.engine = 'BLENDER_EEVEE_NEXT'
scene.cycles.use_denoising = False
scene.cycles.samples = 128
scene.cycles.sampling_pattern = 'TABULATED_SOBOL'
scene.cycles.use_adaptive_sampling = False
scene.cycles.use_light_tree = False
scene.view_settings.view_transform = 'Filmic'
bpy.context.view_layer.update()

# ---- added for rendering (the .blend has no active camera and no usable light): camera, sun
cam_auto = bpy.data.cameras.new('AutoCamera')
cam_auto.lens = 50.0
cam_auto.sensor_width = 36.0
cam_auto.clip_end = 1000.0
ob_auto_camera = bpy.data.objects.new('AutoCamera', cam_auto)
scene.collection.objects.link(ob_auto_camera)
ob_auto_camera.location = (2.66623, -3.19948, 1.98684)
ob_auto_camera.rotation_euler = (1.09748, -7.21219e-08, 0.694738)
scene.camera = ob_auto_camera
light_auto_sun = bpy.data.lights.new('AutoSun', 'SUN')
light_auto_sun.energy = 3.0
light_auto_sun.angle = 0.0523599
ob_auto_sun = bpy.data.objects.new('AutoSun', light_auto_sun)
scene.collection.objects.link(ob_auto_sun)
ob_auto_sun.rotation_euler = (0.872665, 0.174533, 0.523599)
bpy.context.view_layer.update()
